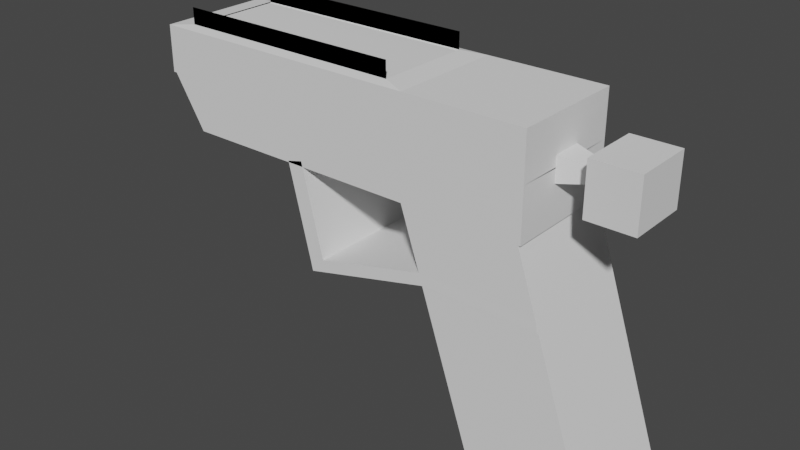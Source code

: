 # Source: pistollll.blend  (saved by Blender 2.83.21; exported with 4.5.12 LTS)
import bpy
from mathutils import Matrix  # noqa: F401  (used for matrix-valued properties, if any)

bpy.ops.wm.read_factory_settings(use_empty=True)
scene = bpy.context.scene
scene.name = 'Scene'

# ---- collections
col_collection = bpy.data.collections.new('Collection'); scene.collection.children.link(col_collection)

# ---- world
world_world = bpy.data.worlds.new('World'); scene.world = world_world
world_world.use_nodes = True; world_world.node_tree.nodes.clear()
_N = world_world.node_tree.nodes; _L = world_world.node_tree.links
n0 = _N.new('ShaderNodeOutputWorld'); n0.name = 'World Output'; n0.location = (300, 300)
n1 = _N.new('ShaderNodeBackground'); n1.name = 'Background'; n1.location = (10, 300)
n1.inputs[0].default_value = (0.05088, 0.05088, 0.05088, 1.0)
_L.new(n1.outputs[0], n0.inputs[0])
n0.is_active_output = True
world_world.color = (0.05088, 0.05088, 0.05088)
world_world.use_sun_shadow = False
world_world.sun_shadow_jitter_overblur = 0.0

# ---- meshes
me_cube_001 = bpy.data.meshes.new('Cube.001')
me_cube_001.from_pydata([(-0.33, -1.0, -1.0), (-0.9972, -1.0, 1.0), (-0.33, 1.0, -1.0), (-0.9972, 1.0, 1.0), (1.67, -1.0, -1.0), (1.003, -1.0, 1.0), (1.67, 1.0, -1.0), (1.003, 1.0, 1.0), (-1.673, -1.0, 3.025), (-1.673, 1.0, 3.025), (0.3272, 1.0, 3.025), (0.3272, -1.0, 3.025), (-1.673, -1.0, 3.025), (-1.673, 1.0, 3.025), (0.3272, 1.0, 3.025), (0.3272, -1.0, 3.025), (-1.673, -1.0, 3.905), (-1.673, 1.0, 3.905), (0.3272, 1.0, 3.905), (0.3272, -1.0, 3.905), (-1.673, -1.0, 4.692), (-1.673, 1.0, 4.692), (0.3272, 1.0, 4.692), (0.3272, -1.0, 4.692), (-6.448, -1.0, 3.905), (-6.448, 1.0, 3.905), (-6.448, -1.0, 4.692), (-6.448, 1.0, 4.692), (-1.673, -1.0, 3.025), (-1.673, 1.0, 3.025), (-1.673, -1.0, 3.905), (-1.673, 1.0, 3.905), (-5.841, -1.0, 3.025), (-5.841, 1.0, 3.025), (-6.39, -1.0, 3.905), (-6.39, 1.0, 3.905), (0.3272, 1.0, 3.025), (0.3272, -1.0, 3.025), (0.3272, 1.0, 3.905), (0.3272, -1.0, 3.905), (-1.673, 1.0, 3.025), (0.3272, 1.0, 3.025), (-1.673, 1.0, 3.905), (0.3272, 1.0, 3.905), (-1.673, -1.0, 3.025), (-1.673, 1.0, 3.025), (-5.841, -1.0, 3.025), (-5.841, 1.0, 3.025), (0.3272, 1.0, 3.905), (0.3272, -1.0, 3.905), (0.3272, 1.0, 4.692), (0.3272, -1.0, 4.692), (0.3651, 1.0, 3.025), (0.3651, -1.0, 3.025), (0.3651, 1.0, 3.905), (0.3651, -1.0, 3.905), (0.3651, 1.0, 3.905), (0.3651, -1.0, 3.905), (0.3651, 1.0, 4.692), (0.3651, -1.0, 4.692), (0.3651, 0.3833, 3.553), (0.3651, -0.3833, 3.553), (0.3651, 0.3833, 3.891), (0.3651, -0.3833, 3.891), (0.3651, 0.3833, 3.891), (0.3651, -0.3833, 3.891), (0.3651, 0.3833, 4.192), (0.3651, -0.3833, 4.192), (0.3651, 0.2537, 3.665), (0.3651, -0.2537, 3.665), (0.3651, 0.2537, 3.888), (0.3651, -0.2537, 3.888), (0.3651, 0.2537, 3.888), (0.3651, -0.2537, 3.888), (0.3651, 0.2537, 4.087), (0.3651, -0.2537, 4.087), (0.9784, 0.1167, 3.782), (0.9784, -0.1167, 3.782), (0.9784, 0.1167, 3.885), (0.9784, -0.1167, 3.885), (0.9784, 0.1167, 3.885), (0.9784, -0.1167, 3.885), (0.9784, 0.1167, 3.977), (0.9784, -0.1167, 3.977), (0.9784, 0.5243, 3.433), (0.9784, -0.5243, 3.433), (0.9784, 0.5243, 3.894), (0.9784, -0.5243, 3.894), (0.9784, 0.5243, 3.894), (0.9784, -0.5243, 3.894), (0.9784, 0.5243, 4.307), (0.9784, -0.5243, 4.307), (1.777, 0.5243, 3.433), (1.777, -0.5243, 3.433), (1.777, 0.5243, 3.894), (1.777, -0.5243, 3.894), (1.777, 0.5243, 3.894), (1.777, -0.5243, 3.894), (1.777, 0.5243, 4.307), (1.777, -0.5243, 4.307), (-0.9972, 1.0, 1.0), (1.003, 1.0, 1.0), (-1.673, 1.0, 3.025), (0.3272, 1.0, 3.025), (-0.9972, 1.0, 1.0), (1.003, 1.0, 1.0), (-1.673, 1.0, 3.025), (0.3272, 1.0, 3.025), (-1.335, -1.0, 2.012), (-1.335, 1.0, 2.012), (0.665, -1.0, 2.012), (0.665, 1.0, 2.012), (-1.335, 1.0, 2.012), (0.665, 1.0, 2.012), (-1.335, 1.0, 2.012), (0.665, 1.0, 2.012), (-1.335, -1.0, 2.012), (-1.335, 1.0, 2.012), (0.665, -1.0, 2.012), (0.665, 1.0, 2.012), (-1.335, 1.0, 2.012), (0.665, 1.0, 2.012), (-1.335, 1.0, 2.012), (0.665, 1.0, 2.012), (-1.287, -1.002, 1.816), (-1.287, 0.9983, 1.816), (0.7134, -1.002, 1.816), (0.7134, 0.9983, 1.816), (-1.287, 0.9983, 1.816), (0.7134, 0.9983, 1.816), (-1.287, 0.9983, 1.816), (0.7134, 0.9983, 1.816), (-1.287, -1.002, 1.816), (-1.287, 0.9983, 1.816), (0.7134, -1.002, 1.816), (0.7134, 0.9983, 1.816), (-1.287, 0.9983, 1.816), (0.7134, 0.9983, 1.816), (-1.287, 0.9983, 1.816), (0.7134, 0.9983, 1.816), (-1.335, -1.0, 2.012), (-1.335, 1.0, 2.012), (-1.287, -1.002, 1.816), (-1.287, 0.9983, 1.816), (-1.335, 1.0, 2.012), (0.665, 1.0, 2.012), (-1.287, 0.9983, 1.816), (0.7134, 0.9983, 1.816), (-1.335, -1.0, 2.012), (-1.335, 1.0, 2.012), (-1.287, -1.002, 1.816), (-1.287, 0.9983, 1.816), (-1.335, -1.0, 2.012), (-1.335, 1.0, 2.012), (-1.287, -1.002, 1.816), (-1.287, 0.9983, 1.816), (-1.335, -1.0, 2.012), (-1.335, 1.0, 2.012), (-1.287, -1.002, 1.816), (-1.287, 0.9983, 1.816), (-1.335, -1.0, 2.012), (-1.335, 1.0, 2.012), (-1.287, -1.002, 1.816), (-1.287, 0.9983, 1.816), (-1.335, -1.0, 2.012), (-1.335, 1.0, 2.012), (-1.287, -1.002, 1.816), (-1.287, 0.9983, 1.816), (-1.335, -1.0, 2.012), (-1.335, 1.0, 2.012), (-1.287, -1.002, 1.816), (-1.287, 0.9983, 1.816), (-1.335, -1.0, 2.012), (-1.335, 1.0, 2.012), (-1.287, -1.002, 1.816), (-1.287, 0.9983, 1.816), (-1.335, -1.0, 2.012), (-1.335, 1.0, 2.012), (-1.287, -1.002, 1.816), (-1.287, 0.9983, 1.816), (-1.335, -1.0, 2.012), (-1.335, 1.0, 2.012), (-1.287, -1.002, 1.816), (-1.287, 0.9983, 1.816), (-3.514, -1.0, 1.477), (-3.514, 1.0, 1.477), (-3.466, -1.002, 1.28), (-3.466, 0.9983, 1.28), (-1.335, -1.0, 2.012), (-1.335, 1.0, 2.012), (-3.514, -1.0, 1.477), (-3.514, 1.0, 1.477), (-1.335, -1.0, 2.012), (-1.335, 1.0, 2.012), (-3.514, -1.0, 1.477), (-3.514, 1.0, 1.477), (-2.425, 1.0, 1.745), (-2.376, 0.9983, 1.548), (-2.425, -1.0, 1.745), (-2.376, -1.002, 1.548), (-2.425, 1.0, 1.745), (-2.425, -1.0, 1.745), (-2.425, 1.0, 1.745), (-2.425, -1.0, 1.745), (-2.969, 1.0, 1.611), (-2.969, -1.0, 1.611), (-2.921, -1.002, 1.414), (-2.969, 1.0, 1.611), (-2.969, -1.0, 1.611), (-2.969, 1.0, 1.611), (-2.969, -1.0, 1.611), (-2.921, 0.9983, 1.414), (-3.242, 1.0, 1.544), (-3.242, -1.0, 1.544), (-3.193, -1.002, 1.347), (-3.242, 1.0, 1.544), (-3.242, -1.0, 1.544), (-3.242, 1.0, 1.544), (-3.242, -1.0, 1.544), (-3.193, 0.9983, 1.347), (-3.901, -1.0, 3.048), (-3.901, 1.0, 3.048), (-3.628, 1.0, 3.115), (-3.628, -1.0, 3.115), (-6.015, -0.364, 3.305), (-6.015, 0.364, 3.305), (-6.215, -0.364, 3.625), (-6.215, 0.364, 3.625), (-6.015, -0.364, 3.305), (-6.015, 0.364, 3.305), (-6.215, -0.364, 3.625), (-6.215, 0.364, 3.625), (-6.015, -0.364, 3.305), (-6.015, 0.364, 3.305), (-6.215, -0.364, 3.625), (-6.215, 0.364, 3.625), (-6.015, -0.364, 3.305), (-6.015, 0.364, 3.305), (-6.215, -0.364, 3.625), (-6.215, 0.364, 3.625), (-6.097, -0.364, 3.277), (-6.097, 0.364, 3.277), (-6.133, -0.364, 3.653), (-6.133, 0.364, 3.653), (-6.09, -0.5114, 3.201), (-6.09, 0.5114, 3.201), (-6.141, -0.5114, 3.729), (-6.141, 0.5114, 3.729), (-6.812, -0.5114, 3.665), (-6.162, 0.156, 3.725), (-6.215, -0.364, 3.625), (-6.237, 0.5114, 3.187), (-6.288, -0.5114, 3.715), (-6.288, 0.5114, 3.715), (-1.673, -1.0, 4.692), (-1.673, 1.0, 4.692), (-6.448, -1.0, 4.692), (-6.448, 1.0, 4.692), (-1.673, -1.0, 4.692), (-1.673, 1.0, 4.692), (-6.448, -1.0, 4.692), (-6.448, 1.0, 4.692), (-2.074, -0.832, 4.733), (-2.074, 0.832, 4.733), (-6.046, -0.832, 4.733), (-6.046, 0.832, 4.733), (-2.074, -0.832, 5.011), (-2.074, 0.832, 5.011), (-6.046, -0.832, 5.011), (-6.046, 0.832, 5.011), (-2.074, -0.832, 4.717), (-2.074, 0.832, 4.717), (-6.046, -0.832, 4.717), (-6.046, 0.832, 4.717)], [(248, 246), (250, 249), (252, 253), (238, 250), (253, 251), (248, 252)], [(0, 1, 3, 2), (2, 3, 7, 6), (6, 7, 5, 4), (4, 5, 1, 0), (2, 6, 4, 0), (109, 108, 8, 9), (8, 11, 15, 12), (108, 110, 11, 8), (111, 7, 101, 113), (110, 111, 10, 11), (14, 18, 38, 36), (10, 9, 13, 14), (11, 10, 14, 15), (9, 8, 12, 13), (16, 19, 23, 20), (17, 13, 29, 31), (12, 15, 19, 16), (14, 13, 40, 41), (22, 21, 20, 23), (18, 17, 21, 22), (18, 22, 50, 48), (21, 17, 25, 27), (25, 24, 26, 27), (26, 20, 254, 256), (16, 20, 26, 24), (17, 16, 24, 25), (31, 29, 33, 35), (13, 12, 28, 29), (12, 16, 30, 28), (16, 17, 31, 30), (35, 33, 225, 227), (30, 31, 35, 34), (28, 30, 34, 32), (32, 33, 47, 46), (49, 48, 56, 57), (18, 19, 39, 38), (15, 14, 36, 37), (19, 15, 37, 39), (41, 40, 42, 43), (18, 14, 41, 43), (13, 17, 42, 40), (17, 18, 43, 42), (45, 44, 46, 47), (28, 32, 46, 44), (29, 28, 44, 45), (33, 29, 45, 47), (51, 49, 57, 59), (19, 18, 48, 49), (23, 19, 49, 51), (22, 23, 51, 50), (58, 59, 67, 66), (56, 58, 66, 64), (36, 38, 54, 52), (37, 36, 52, 53), (48, 50, 58, 56), (50, 51, 59, 58), (39, 37, 53, 55), (38, 39, 55, 54), (61, 60, 68, 69), (60, 62, 70, 68), (55, 53, 61, 63), (54, 55, 63, 62), (59, 57, 65, 67), (57, 56, 64, 65), (52, 54, 62, 60), (53, 52, 60, 61), (75, 73, 81, 83), (70, 71, 79, 78), (64, 66, 74, 72), (66, 67, 75, 74), (63, 61, 69, 71), (62, 63, 71, 70), (67, 65, 73, 75), (65, 64, 72, 73), (82, 83, 91, 90), (80, 82, 90, 88), (73, 72, 80, 81), (68, 70, 78, 76), (69, 68, 76, 77), (72, 74, 82, 80), (74, 75, 83, 82), (71, 69, 77, 79), (85, 84, 92, 93), (84, 86, 94, 92), (79, 77, 85, 87), (78, 79, 87, 86), (83, 81, 89, 91), (81, 80, 88, 89), (76, 78, 86, 84), (77, 76, 84, 85), (93, 92, 94, 95), (97, 96, 98, 99), (88, 90, 98, 96), (90, 91, 99, 98), (87, 85, 93, 95), (86, 87, 95, 94), (91, 89, 97, 99), (89, 88, 96, 97), (113, 101, 105, 115), (109, 9, 102, 112), (9, 10, 103, 102), (7, 3, 100, 101), (115, 114, 106, 107), (102, 103, 107, 106), (112, 102, 106, 114), (101, 100, 104, 105), (100, 112, 114, 104), (105, 104, 114, 115), (3, 109, 112, 100), (103, 113, 115, 107), (5, 7, 111, 110), (10, 111, 113, 103), (1, 5, 110, 108), (3, 1, 108, 109), (115, 114, 122, 123), (108, 110, 118, 116), (110, 111, 119, 118), (112, 109, 117, 120), (114, 112, 120, 122), (109, 108, 116, 117), (113, 111, 119, 121), (115, 113, 121, 123), (118, 119, 127, 126), (120, 117, 125, 128), (122, 120, 128, 130), (117, 116, 152, 153), (121, 119, 127, 129), (123, 121, 129, 131), (123, 122, 130, 131), (116, 118, 126, 124), (124, 126, 134, 132), (126, 127, 135, 134), (128, 125, 133, 136), (130, 128, 136, 138), (125, 124, 132, 133), (129, 127, 135, 137), (131, 129, 137, 139), (131, 130, 138, 139), (133, 132, 142, 143), (116, 117, 141, 140), (143, 142, 150, 151), (122, 123, 145, 144), (140, 141, 149, 148), (139, 138, 146, 147), (152, 154, 158, 156), (116, 124, 154, 152), (125, 117, 153, 155), (124, 125, 155, 154), (159, 157, 161, 163), (154, 155, 159, 158), (155, 153, 157, 159), (153, 152, 156, 157), (163, 161, 165, 167), (157, 156, 160, 161), (156, 158, 162, 160), (158, 159, 163, 162), (164, 166, 170, 168), (161, 160, 164, 165), (160, 162, 166, 164), (162, 163, 167, 166), (171, 169, 173, 175), (166, 167, 171, 170), (167, 165, 169, 171), (165, 164, 168, 169), (173, 172, 176, 177), (169, 168, 172, 173), (168, 170, 174, 172), (170, 171, 175, 174), (176, 178, 182, 180), (172, 174, 178, 176), (174, 175, 179, 178), (175, 173, 177, 179), (219, 212, 185, 187), (178, 179, 183, 182), (179, 177, 181, 183), (177, 176, 180, 181), (185, 184, 186, 187), (184, 185, 191, 190), (213, 214, 186, 184), (214, 219, 187, 186), (216, 190, 194, 218), (181, 180, 188, 189), (213, 184, 190, 216), (196, 181, 189, 200), (217, 218, 223, 222), (190, 191, 195, 194), (200, 189, 193, 202), (189, 188, 192, 193), (207, 200, 202, 209), (193, 192, 203, 202), (204, 196, 200, 207), (180, 198, 201, 188), (188, 201, 203, 192), (182, 183, 197, 199), (180, 182, 199, 198), (183, 181, 196, 197), (212, 204, 207, 215), (215, 207, 209, 217), (202, 203, 210, 209), (198, 205, 208, 201), (201, 208, 210, 203), (199, 197, 211, 206), (198, 199, 206, 205), (197, 196, 204, 211), (191, 215, 217, 195), (185, 212, 215, 191), (209, 210, 218, 217), (205, 213, 216, 208), (208, 216, 218, 210), (206, 211, 219, 214), (205, 206, 214, 213), (211, 204, 212, 219), (222, 223, 220, 221), (195, 217, 222, 221), (218, 194, 220, 223), (194, 195, 221, 220), (224, 226, 230, 228), (34, 35, 227, 226), (32, 34, 226, 224), (33, 32, 224, 225), (228, 230, 234, 232), (225, 224, 228, 229), (227, 225, 229, 231), (226, 227, 231, 230), (235, 233, 237, 239), (229, 228, 232, 233), (231, 229, 233, 235), (230, 231, 235, 234), (236, 238, 242, 240), (234, 235, 239, 238), (232, 234, 238, 236), (233, 232, 236, 237), (241, 240, 244, 245), (237, 236, 240, 241), (239, 237, 241, 243), (238, 239, 243, 242), (243, 241, 245, 247), (242, 243, 247, 246), (240, 242, 246, 244), (257, 256, 260, 261), (21, 27, 257, 255), (20, 21, 255, 254), (27, 26, 256, 257), (259, 261, 265, 263), (255, 257, 261, 259), (254, 255, 259, 258), (256, 254, 258, 260), (264, 262, 266, 268), (258, 259, 263, 262), (260, 258, 262, 264), (261, 260, 264, 265), (267, 269, 273, 271), (263, 265, 269, 267), (270, 271, 273, 272), (268, 266, 270, 272)])
_uv = me_cube_001.uv_layers.new(name='UVMap')
_uv.uv.foreach_set('vector', [0.375, 0.0, 0.625, 0.0, 0.625, 0.25, 0.375, 0.25, 0.375, 0.25, 0.625, 0.25, 0.625, 0.5, 0.375, 0.5, 0.375, 0.5, 0.625, 0.5, 0.625, 0.75, 0.375, 0.75, 0.375, 0.75, 0.625, 0.75, 0.625, 1.0, 0.375, 1.0, 0.125, 0.5, 0.375, 0.5, 0.375, 0.75, 0.125, 0.75, 0.625, 0.25, 0.625, 0.0, 0.625, 0.0, 0.625, 0.25, 0.625, 1.0, 0.625, 0.75, 0.625, 0.75, 0.625, 1.0, 0.625, 1.0, 0.625, 0.75, 0.625, 0.75, 0.625, 1.0, 0.625, 0.5, 0.625, 0.5, 0.625, 0.5, 0.625, 0.5, 0.625, 0.75, 0.625, 0.5, 0.625, 0.5, 0.625, 0.75, 0.625, 0.5, 0.625, 0.5, 0.625, 0.5, 0.625, 0.5, 0.625, 0.5, 0.625, 0.25, 0.625, 0.25, 0.625, 0.5, 0.625, 0.75, 0.625, 0.5, 0.625, 0.5, 0.625, 0.75, 0.625, 0.25, 0.625, 0.0, 0.625, 0.0, 0.625, 0.25, 0.625, 1.0, 0.625, 0.75, 0.625, 0.75, 0.625, 1.0, 0.625, 0.25, 0.625, 0.25, 0.625, 0.25, 0.625, 0.25, 0.625, 1.0, 0.625, 0.75, 0.625, 0.75, 0.625, 1.0, 0.625, 0.5, 0.625, 0.25, 0.625, 0.25, 0.625, 0.5, 0.625, 0.5, 0.875, 0.5, 0.875, 0.75, 0.625, 0.75, 0.625, 0.5, 0.625, 0.25, 0.625, 0.25, 0.625, 0.5, 0.625, 0.5, 0.625, 0.5, 0.625, 0.5, 0.625, 0.5, 0.625, 0.25, 0.625, 0.25, 0.625, 0.25, 0.625, 0.25, 0.625, 0.25, 0.625, 0.0, 0.625, 0.0, 0.625, 0.25, 0.625, 1.0, 0.625, 1.0, 0.625, 1.0, 0.625, 1.0, 0.625, 1.0, 0.625, 1.0, 0.625, 1.0, 0.625, 1.0, 0.625, 0.25, 0.625, 0.0, 0.625, 0.0, 0.625, 0.25, 0.625, 0.25, 0.625, 0.25, 0.625, 0.25, 0.625, 0.25, 0.625, 0.25, 0.625, 0.0, 0.625, 0.0, 0.625, 0.25, 0.625, 1.0, 0.625, 1.0, 0.625, 1.0, 0.625, 1.0, 0.625, 0.0, 0.625, 0.25, 0.625, 0.25, 0.625, 0.0, 0.625, 0.25, 0.625, 0.25, 0.625, 0.25, 0.625, 0.25, 0.625, 0.0, 0.625, 0.25, 0.625, 0.25, 0.625, 0.0, 0.625, 1.0, 0.625, 1.0, 0.625, 1.0, 0.625, 1.0, 0.625, 0.0, 0.625, 0.25, 0.625, 0.25, 0.625, 0.0, 0.625, 0.75, 0.625, 0.5, 0.625, 0.5, 0.625, 0.75, 0.625, 0.5, 0.625, 0.75, 0.625, 0.75, 0.625, 0.5, 0.625, 0.75, 0.625, 0.5, 0.625, 0.5, 0.625, 0.75, 0.625, 0.75, 0.625, 0.75, 0.625, 0.75, 0.625, 0.75, 0.625, 0.5, 0.625, 0.25, 0.625, 0.25, 0.625, 0.5, 0.625, 0.5, 0.625, 0.5, 0.625, 0.5, 0.625, 0.5, 0.625, 0.25, 0.625, 0.25, 0.625, 0.25, 0.625, 0.25, 0.625, 0.25, 0.625, 0.5, 0.625, 0.5, 0.625, 0.25, 0.625, 0.25, 0.625, 0.0, 0.625, 0.0, 0.625, 0.25, 0.625, 1.0, 0.625, 1.0, 0.625, 1.0, 0.625, 1.0, 0.625, 0.25, 0.625, 0.0, 0.625, 0.0, 0.625, 0.25, 0.625, 0.25, 0.625, 0.25, 0.625, 0.25, 0.625, 0.25, 0.625, 0.75, 0.625, 0.75, 0.625, 0.75, 0.625, 0.75, 0.625, 0.75, 0.625, 0.5, 0.625, 0.5, 0.625, 0.75, 0.625, 0.75, 0.625, 0.75, 0.625, 0.75, 0.625, 0.75, 0.625, 0.5, 0.625, 0.75, 0.625, 0.75, 0.625, 0.5, 0.625, 0.5, 0.625, 0.75, 0.625, 0.75, 0.625, 0.5, 0.625, 0.5, 0.625, 0.5, 0.625, 0.5, 0.625, 0.5, 0.625, 0.5, 0.625, 0.5, 0.625, 0.5, 0.625, 0.5, 0.625, 0.75, 0.625, 0.5, 0.625, 0.5, 0.625, 0.75, 0.625, 0.5, 0.625, 0.5, 0.625, 0.5, 0.625, 0.5, 0.625, 0.5, 0.625, 0.75, 0.625, 0.75, 0.625, 0.5, 0.625, 0.75, 0.625, 0.75, 0.625, 0.75, 0.625, 0.75, 0.625, 0.5, 0.625, 0.75, 0.625, 0.75, 0.625, 0.5, 0.625, 0.75, 0.625, 0.5, 0.625, 0.5, 0.625, 0.75, 0.625, 0.5, 0.625, 0.5, 0.625, 0.5, 0.625, 0.5, 0.625, 0.75, 0.625, 0.75, 0.625, 0.75, 0.625, 0.75, 0.625, 0.5, 0.625, 0.75, 0.625, 0.75, 0.625, 0.5, 0.625, 0.75, 0.625, 0.75, 0.625, 0.75, 0.625, 0.75, 0.625, 0.75, 0.625, 0.5, 0.625, 0.5, 0.625, 0.75, 0.625, 0.5, 0.625, 0.5, 0.625, 0.5, 0.625, 0.5, 0.625, 0.75, 0.625, 0.5, 0.625, 0.5, 0.625, 0.75, 0.625, 0.75, 0.625, 0.75, 0.625, 0.75, 0.625, 0.75, 0.625, 0.5, 0.625, 0.75, 0.625, 0.75, 0.625, 0.5, 0.625, 0.5, 0.625, 0.5, 0.625, 0.5, 0.625, 0.5, 0.625, 0.5, 0.625, 0.75, 0.625, 0.75, 0.625, 0.5, 0.625, 0.75, 0.625, 0.75, 0.625, 0.75, 0.625, 0.75, 0.625, 0.5, 0.625, 0.75, 0.625, 0.75, 0.625, 0.5, 0.625, 0.75, 0.625, 0.75, 0.625, 0.75, 0.625, 0.75, 0.625, 0.75, 0.625, 0.5, 0.625, 0.5, 0.625, 0.75, 0.625, 0.5, 0.625, 0.75, 0.625, 0.75, 0.625, 0.5, 0.625, 0.5, 0.625, 0.5, 0.625, 0.5, 0.625, 0.5, 0.625, 0.75, 0.625, 0.5, 0.625, 0.5, 0.625, 0.75, 0.625, 0.5, 0.625, 0.5, 0.625, 0.5, 0.625, 0.5, 0.625, 0.75, 0.625, 0.5, 0.625, 0.5, 0.625, 0.75, 0.625, 0.5, 0.625, 0.5, 0.625, 0.5, 0.625, 0.5, 0.625, 0.5, 0.625, 0.75, 0.625, 0.75, 0.625, 0.5, 0.625, 0.75, 0.625, 0.75, 0.625, 0.75, 0.625, 0.75, 0.625, 0.75, 0.625, 0.5, 0.625, 0.5, 0.625, 0.75, 0.625, 0.5, 0.625, 0.5, 0.625, 0.5, 0.625, 0.5, 0.625, 0.75, 0.625, 0.75, 0.625, 0.75, 0.625, 0.75, 0.625, 0.5, 0.625, 0.75, 0.625, 0.75, 0.625, 0.5, 0.625, 0.75, 0.625, 0.75, 0.625, 0.75, 0.625, 0.75, 0.625, 0.75, 0.625, 0.5, 0.625, 0.5, 0.625, 0.75, 0.625, 0.5, 0.625, 0.5, 0.625, 0.5, 0.625, 0.5, 0.625, 0.75, 0.625, 0.5, 0.625, 0.5, 0.625, 0.75, 0.625, 0.75, 0.625, 0.5, 0.625, 0.5, 0.625, 0.75, 0.625, 0.75, 0.625, 0.5, 0.625, 0.5, 0.625, 0.75, 0.625, 0.5, 0.625, 0.5, 0.625, 0.5, 0.625, 0.5, 0.625, 0.5, 0.625, 0.75, 0.625, 0.75, 0.625, 0.5, 0.625, 0.75, 0.625, 0.75, 0.625, 0.75, 0.625, 0.75, 0.625, 0.5, 0.625, 0.75, 0.625, 0.75, 0.625, 0.5, 0.625, 0.75, 0.625, 0.75, 0.625, 0.75, 0.625, 0.75, 0.625, 0.75, 0.625, 0.5, 0.625, 0.5, 0.625, 0.75, 0.625, 0.5, 0.625, 0.5, 0.625, 0.5, 0.625, 0.5, 0.625, 0.25, 0.625, 0.25, 0.625, 0.25, 0.625, 0.25, 0.625, 0.25, 0.625, 0.5, 0.625, 0.5, 0.625, 0.25, 0.625, 0.5, 0.625, 0.25, 0.625, 0.25, 0.625, 0.5, 0.625, 0.5, 0.625, 0.25, 0.625, 0.25, 0.625, 0.5, 0.625, 0.25, 0.625, 0.5, 0.625, 0.5, 0.625, 0.25, 0.625, 0.25, 0.625, 0.25, 0.625, 0.25, 0.625, 0.25, 0.625, 0.5, 0.625, 0.25, 0.625, 0.25, 0.625, 0.5, 0.625, 0.25, 0.625, 0.25, 0.625, 0.25, 0.625, 0.25, 0.625, 0.5, 0.625, 0.25, 0.625, 0.25, 0.625, 0.5, 0.625, 0.25, 0.625, 0.25, 0.625, 0.25, 0.625, 0.25, 0.625, 0.5, 0.625, 0.5, 0.625, 0.5, 0.625, 0.5, 0.625, 0.75, 0.625, 0.5, 0.625, 0.5, 0.625, 0.75, 0.625, 0.5, 0.625, 0.5, 0.625, 0.5, 0.625, 0.5, 0.625, 1.0, 0.625, 0.75, 0.625, 0.75, 0.625, 1.0, 0.625, 0.25, 0.625, 0.0, 0.625, 0.0, 0.625, 0.25, 0.625, 0.5, 0.625, 0.25, 0.625, 0.25, 0.625, 0.5, 0.625, 1.0, 0.625, 0.75, 0.625, 0.75, 0.625, 1.0, 0.625, 0.75, 0.625, 0.5, 0.625, 0.5, 0.625, 0.75, 0.625, 0.25, 0.625, 0.25, 0.625, 0.25, 0.625, 0.25, 0.625, 0.25, 0.625, 0.25, 0.625, 0.25, 0.625, 0.25, 0.625, 0.25, 0.625, 0.0, 0.625, 0.0, 0.625, 0.25, 0.625, 0.5, 0.625, 0.5, 0.625, 0.5, 0.625, 0.5, 0.625, 0.5, 0.625, 0.5, 0.625, 0.5, 0.625, 0.5, 0.625, 0.75, 0.625, 0.5, 0.625, 0.5, 0.625, 0.75, 0.625, 0.25, 0.625, 0.25, 0.625, 0.25, 0.625, 0.25, 0.625, 0.25, 0.625, 0.25, 0.625, 0.25, 0.625, 0.25, 0.625, 0.25, 0.625, 0.0, 0.625, 0.0, 0.625, 0.25, 0.625, 0.5, 0.625, 0.5, 0.625, 0.5, 0.625, 0.5, 0.625, 0.5, 0.625, 0.5, 0.625, 0.5, 0.625, 0.5, 0.625, 0.5, 0.625, 0.25, 0.625, 0.25, 0.625, 0.5, 0.625, 1.0, 0.625, 0.75, 0.625, 0.75, 0.625, 1.0, 0.625, 1.0, 0.625, 0.75, 0.625, 0.75, 0.625, 1.0, 0.625, 0.75, 0.625, 0.5, 0.625, 0.5, 0.625, 0.75, 0.625, 0.25, 0.625, 0.25, 0.625, 0.25, 0.625, 0.25, 0.625, 0.25, 0.625, 0.25, 0.625, 0.25, 0.625, 0.25, 0.625, 0.25, 0.625, 0.0, 0.625, 0.0, 0.625, 0.25, 0.625, 0.5, 0.625, 0.5, 0.625, 0.5, 0.625, 0.5, 0.625, 0.5, 0.625, 0.5, 0.625, 0.5, 0.625, 0.5, 0.625, 0.5, 0.625, 0.25, 0.625, 0.25, 0.625, 0.5, 0.625, 0.25, 0.625, 0.0, 0.625, 0.0, 0.625, 0.25, 0.625, 0.0, 0.625, 0.25, 0.625, 0.25, 0.625, 0.0, 0.625, 0.25, 0.625, 0.0, 0.625, 0.0, 0.625, 0.25, 0.625, 0.25, 0.625, 0.5, 0.625, 0.5, 0.625, 0.25, 0.625, 0.0, 0.625, 0.25, 0.625, 0.25, 0.625, 0.0, 0.625, 0.5, 0.625, 0.25, 0.625, 0.25, 0.625, 0.5, 0.625, 1.0, 0.625, 1.0, 0.625, 1.0, 0.625, 1.0, 0.625, 1.0, 0.625, 1.0, 0.625, 1.0, 0.625, 1.0, 0.625, 0.25, 0.625, 0.25, 0.625, 0.25, 0.625, 0.25, 0.625, 0.0, 0.625, 0.25, 0.625, 0.25, 0.625, 0.0, 0.625, 0.25, 0.625, 0.25, 0.625, 0.25, 0.625, 0.25, 0.625, 0.0, 0.625, 0.25, 0.625, 0.25, 0.625, 0.0, 0.625, 0.25, 0.625, 0.25, 0.625, 0.25, 0.625, 0.25, 0.625, 0.25, 0.625, 0.0, 0.625, 0.0, 0.625, 0.25, 0.625, 0.25, 0.625, 0.25, 0.625, 0.25, 0.625, 0.25, 0.625, 0.25, 0.625, 0.0, 0.625, 0.0, 0.625, 0.25, 0.625, 1.0, 0.625, 1.0, 0.625, 1.0, 0.625, 1.0, 0.625, 0.0, 0.625, 0.25, 0.625, 0.25, 0.625, 0.0, 0.625, 1.0, 0.625, 1.0, 0.625, 1.0, 0.625, 1.0, 0.625, 0.25, 0.625, 0.0, 0.625, 0.0, 0.625, 0.25, 0.625, 1.0, 0.625, 1.0, 0.625, 1.0, 0.625, 1.0, 0.625, 0.0, 0.625, 0.25, 0.625, 0.25, 0.625, 0.0, 0.625, 0.25, 0.625, 0.25, 0.625, 0.25, 0.625, 0.25, 0.625, 0.0, 0.625, 0.25, 0.625, 0.25, 0.625, 0.0, 0.625, 0.25, 0.625, 0.25, 0.625, 0.25, 0.625, 0.25, 0.625, 0.25, 0.625, 0.0, 0.625, 0.0, 0.625, 0.25, 0.625, 0.25, 0.625, 0.0, 0.625, 0.0, 0.625, 0.25, 0.625, 0.25, 0.625, 0.0, 0.625, 0.0, 0.625, 0.25, 0.625, 1.0, 0.625, 1.0, 0.625, 1.0, 0.625, 1.0, 0.625, 0.0, 0.625, 0.25, 0.625, 0.25, 0.625, 0.0, 0.625, 1.0, 0.625, 1.0, 0.625, 1.0, 0.625, 1.0, 0.625, 1.0, 0.625, 1.0, 0.625, 1.0, 0.625, 1.0, 0.625, 0.0, 0.625, 0.25, 0.625, 0.25, 0.625, 0.0, 0.625, 0.25, 0.625, 0.25, 0.625, 0.25, 0.625, 0.25, 0.625, 0.25, 0.625, 0.25, 0.625, 0.25, 0.625, 0.25, 0.625, 0.0, 0.625, 0.25, 0.625, 0.25, 0.625, 0.0, 0.625, 0.25, 0.625, 0.25, 0.625, 0.25, 0.625, 0.25, 0.625, 0.25, 0.625, 0.0, 0.625, 0.0, 0.625, 0.25, 0.625, 0.25, 0.625, 0.0, 0.625, 0.0, 0.625, 0.25, 0.625, 0.0, 0.625, 0.25, 0.625, 0.25, 0.625, 0.0, 0.625, 1.0, 0.625, 1.0, 0.625, 1.0, 0.625, 1.0, 0.625, 0.0, 0.625, 0.25, 0.625, 0.25, 0.625, 0.0, 0.625, 1.0, 0.625, 1.0, 0.625, 1.0, 0.625, 1.0, 0.625, 0.25, 0.625, 0.0, 0.625, 0.0, 0.625, 0.25, 0.625, 1.0, 0.625, 1.0, 0.625, 1.0, 0.625, 1.0, 0.625, 0.25, 0.625, 0.25, 0.625, 0.25, 0.625, 0.25, 0.625, 0.25, 0.625, 0.0, 0.625, 0.0, 0.625, 0.25, 0.625, 0.0, 0.625, 0.25, 0.625, 0.25, 0.625, 0.0, 0.625, 0.25, 0.625, 0.25, 0.625, 0.25, 0.625, 0.25, 0.625, 0.25, 0.625, 0.0, 0.625, 0.0, 0.625, 0.25, 0.625, 0.25, 0.625, 0.25, 0.625, 0.25, 0.625, 0.25, 0.625, 0.25, 0.625, 0.0, 0.625, 0.0, 0.625, 0.25, 0.625, 0.25, 0.625, 0.25, 0.625, 0.25, 0.625, 0.25, 0.625, 1.0, 0.625, 1.0, 0.625, 1.0, 0.625, 1.0, 0.625, 1.0, 0.625, 1.0, 0.625, 1.0, 0.625, 1.0, 0.625, 0.0, 0.625, 0.25, 0.625, 0.25, 0.625, 0.0, 0.625, 1.0, 0.625, 1.0, 0.625, 1.0, 0.625, 1.0, 0.625, 0.25, 0.625, 0.25, 0.625, 0.25, 0.625, 0.25, 0.625, 0.25, 0.625, 0.25, 0.625, 0.25, 0.625, 0.25, 0.625, 0.25, 0.625, 0.25, 0.625, 0.25, 0.625, 0.25, 0.625, 0.25, 0.625, 0.0, 0.625, 0.0, 0.625, 0.25, 0.625, 1.0, 0.625, 1.0, 0.625, 1.0, 0.625, 1.0, 0.625, 1.0, 0.625, 1.0, 0.625, 1.0, 0.625, 1.0, 0.625, 0.0, 0.625, 0.25, 0.625, 0.25, 0.625, 0.0, 0.625, 1.0, 0.625, 1.0, 0.625, 1.0, 0.625, 1.0, 0.625, 0.25, 0.625, 0.25, 0.625, 0.25, 0.625, 0.25, 0.625, 0.25, 0.625, 0.25, 0.625, 0.25, 0.625, 0.25, 0.625, 0.25, 0.625, 0.25, 0.625, 0.25, 0.625, 0.25, 0.625, 0.25, 0.625, 0.0, 0.625, 0.0, 0.625, 0.25, 0.625, 1.0, 0.625, 1.0, 0.625, 1.0, 0.625, 1.0, 0.625, 1.0, 0.625, 1.0, 0.625, 1.0, 0.625, 1.0, 0.625, 0.0, 0.625, 0.25, 0.625, 0.25, 0.625, 0.0, 0.625, 1.0, 0.625, 1.0, 0.625, 1.0, 0.625, 1.0, 0.625, 0.25, 0.625, 0.25, 0.625, 0.25, 0.625, 0.25, 0.625, 0.25, 0.625, 0.0, 0.625, 0.0, 0.625, 0.25, 0.625, 0.25, 0.625, 0.25, 0.625, 0.25, 0.625, 0.25, 0.625, 1.0, 0.625, 1.0, 0.625, 1.0, 0.625, 1.0, 0.625, 0.0, 0.625, 0.25, 0.625, 0.25, 0.625, 0.0, 0.625, 1.0, 0.625, 1.0, 0.625, 1.0, 0.625, 1.0, 0.625, 0.0, 0.625, 0.25, 0.625, 0.25, 0.625, 0.0, 0.625, 1.0, 0.625, 1.0, 0.625, 1.0, 0.625, 1.0, 0.625, 0.25, 0.625, 0.0, 0.625, 0.0, 0.625, 0.25, 0.625, 1.0, 0.625, 1.0, 0.625, 1.0, 0.625, 1.0, 0.625, 0.25, 0.625, 0.0, 0.625, 0.0, 0.625, 0.25, 0.625, 0.25, 0.625, 0.25, 0.625, 0.25, 0.625, 0.25, 0.625, 0.0, 0.625, 0.25, 0.625, 0.25, 0.625, 0.0, 0.625, 0.25, 0.625, 0.25, 0.625, 0.25, 0.625, 0.25, 0.625, 0.25, 0.625, 0.0, 0.625, 0.0, 0.625, 0.25, 0.625, 0.25, 0.625, 0.25, 0.625, 0.25, 0.625, 0.25, 0.625, 0.0, 0.625, 0.25, 0.625, 0.25, 0.625, 0.0, 0.625, 1.0, 0.625, 1.0, 0.625, 1.0, 0.625, 1.0, 0.625, 0.0, 0.625, 0.25, 0.625, 0.25, 0.625, 0.0, 0.625, 1.0, 0.625, 1.0, 0.625, 1.0, 0.625, 1.0, 0.625, 0.25, 0.625, 0.0, 0.625, 0.0, 0.625, 0.25, 0.625, 0.25, 0.625, 0.0, 0.625, 0.0, 0.625, 0.25, 0.625, 0.25, 0.625, 0.0, 0.625, 0.0, 0.625, 0.25, 0.625, 0.25, 0.625, 0.25, 0.625, 0.25, 0.625, 0.25, 0.625, 0.0, 0.625, 0.25, 0.625, 0.25, 0.625, 0.0, 0.625, 0.25, 0.625, 0.25, 0.625, 0.25, 0.625, 0.25, 0.625, 0.0, 0.625, 0.25, 0.625, 0.25, 0.625, 0.0, 0.625, 1.0, 0.625, 1.0, 0.625, 1.0, 0.625, 1.0, 0.625, 0.25, 0.625, 0.0, 0.625, 0.0, 0.625, 0.25, 0.625, 0.25, 0.625, 0.25, 0.625, 0.25, 0.625, 0.25, 0.875, 0.75, 0.875, 0.5, 0.875, 0.5, 0.875, 0.75, 0.625, 0.25, 0.625, 0.0, 0.625, 0.0, 0.625, 0.25, 0.625, 0.25, 0.625, 0.25, 0.625, 0.25, 0.625, 0.25, 0.625, 0.25, 0.625, 0.25, 0.625, 0.25, 0.625, 0.25, 0.875, 0.75, 0.875, 0.5, 0.875, 0.5, 0.875, 0.75, 0.625, 1.0, 0.625, 1.0, 0.625, 1.0, 0.625, 1.0, 0.625, 1.0, 0.625, 1.0, 0.625, 1.0, 0.625, 1.0, 0.875, 0.75, 0.875, 0.5, 0.875, 0.5, 0.875, 0.75, 0.625, 1.0, 0.625, 1.0, 0.625, 1.0, 0.625, 1.0, 0.625, 0.25, 0.625, 0.0, 0.625, 0.0, 0.625, 0.25, 0.625, 0.25, 0.625, 0.25, 0.625, 0.25, 0.625, 0.25, 0.625, 0.25, 0.625, 0.25, 0.625, 0.25, 0.625, 0.25, 0.875, 0.75, 0.875, 0.5, 0.875, 0.5, 0.875, 0.75, 0.625, 1.0, 0.625, 1.0, 0.625, 1.0, 0.625, 1.0])
me_cube_001.use_remesh_fix_poles = True
me_cube_001.use_remesh_preserve_attributes = False
me_cube_001.use_mirror_vertex_groups = False
me_cube_001.update()

# ---- objects
ob_cube = bpy.data.objects.new('Cube', me_cube_001)

# ---- transforms, parenting, visibility, modifiers, constraints
ob_cube.location = (0.0, 0.0, 1.0)
ob_cube.lineart.crease_threshold = 0.0

# ---- collection membership
col_collection.objects.link(ob_cube)

# ---- scene / render settings (as saved in the file)
scene.frame_start = 1; scene.frame_end = 250; scene.frame_set(0)
scene.render.engine = 'BLENDER_EEVEE_NEXT'
scene.cycles.use_denoising = False
scene.cycles.samples = 128
scene.cycles.sampling_pattern = 'TABULATED_SOBOL'
scene.cycles.use_adaptive_sampling = False
scene.cycles.use_light_tree = False
scene.view_settings.view_transform = 'Filmic'
bpy.context.view_layer.update()

# ---- added for rendering (the .blend has no active camera and no usable light): camera, sun
cam_auto = bpy.data.cameras.new('AutoCamera')
cam_auto.lens = 50.0
cam_auto.sensor_width = 36.0
cam_auto.clip_end = 1000.0
ob_auto_camera = bpy.data.objects.new('AutoCamera', cam_auto)
scene.collection.objects.link(ob_auto_camera)
ob_auto_camera.location = (7.35703, -11.8506, 10.9053)
ob_auto_camera.rotation_euler = (1.09748, -7.21219e-08, 0.694738)
scene.camera = ob_auto_camera
light_auto_sun = bpy.data.lights.new('AutoSun', 'SUN')
light_auto_sun.energy = 3.0
light_auto_sun.angle = 0.0523599
ob_auto_sun = bpy.data.objects.new('AutoSun', light_auto_sun)
scene.collection.objects.link(ob_auto_sun)
ob_auto_sun.rotation_euler = (0.872665, 0.174533, 0.523599)
bpy.context.view_layer.update()

